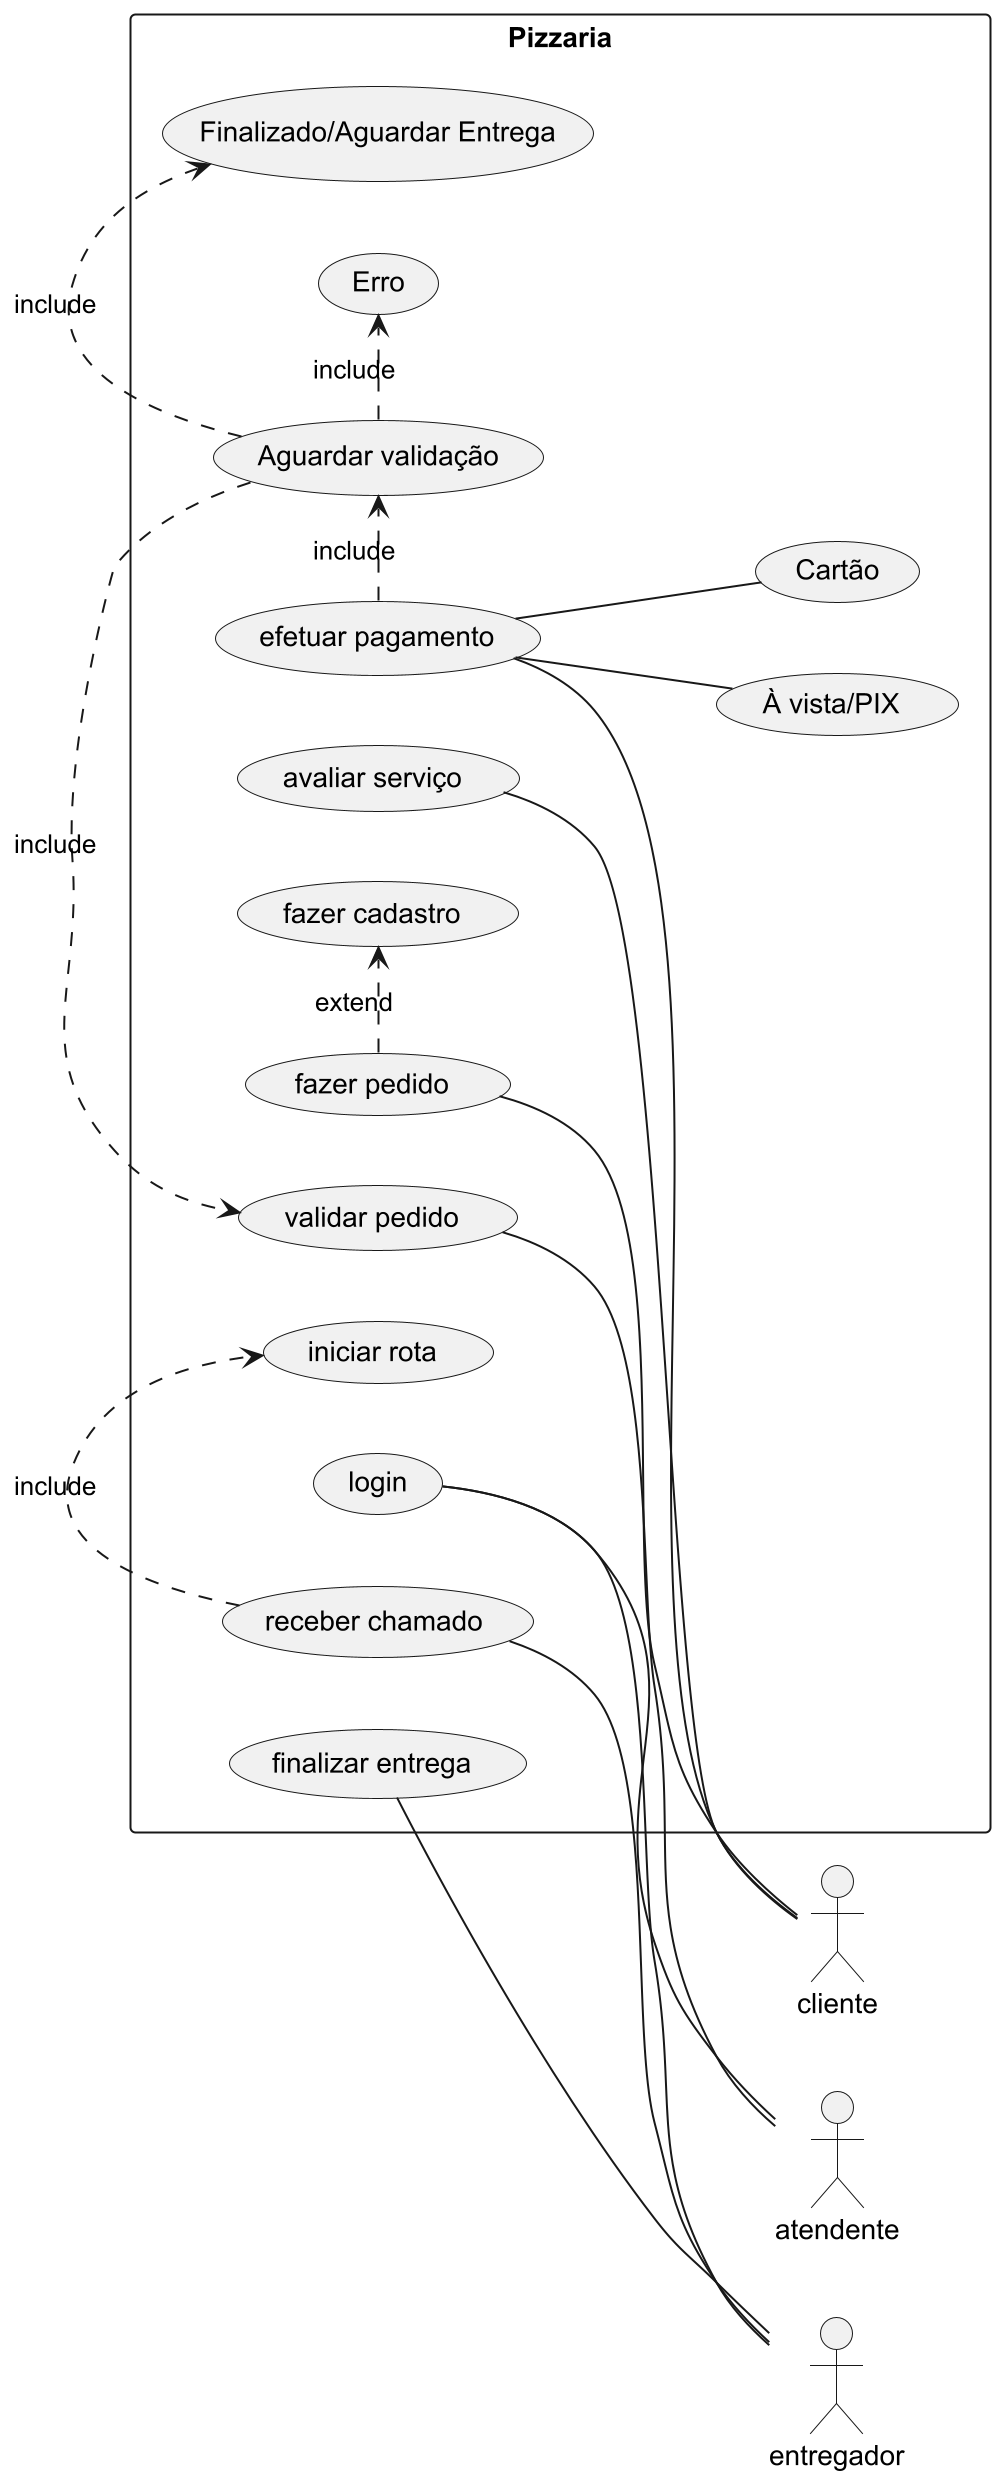

The diagram above was rendered by PlantUML. Its source (embedded in the PNG):
@startuml
scale 2
left to right direction
skinparam PackageStyle rect

actor atendente
actor cliente
actor entregador

rectangle Pizzaria {
    (login) -- atendente
    (validar pedido) -- atendente
    (Aguardar validação).> (validar pedido): include

    (fazer pedido) -- cliente
    (fazer pedido).> (fazer cadastro): extend
    (efetuar pagamento) -- cliente
    (efetuar pagamento) -- (À vista/PIX)
    (efetuar pagamento) -- (Cartão)
    (efetuar pagamento).> (Aguardar validação): include
    (Aguardar validação).> (Finalizado/Aguardar Entrega): include
    (Aguardar validação).> (Erro): include
    (avaliar serviço) -- cliente
    
    (receber chamado) -- entregador
    (receber chamado).> (iniciar rota): include
    (finalizar entrega) -- entregador
    (login) -- entregador
}
@enduml